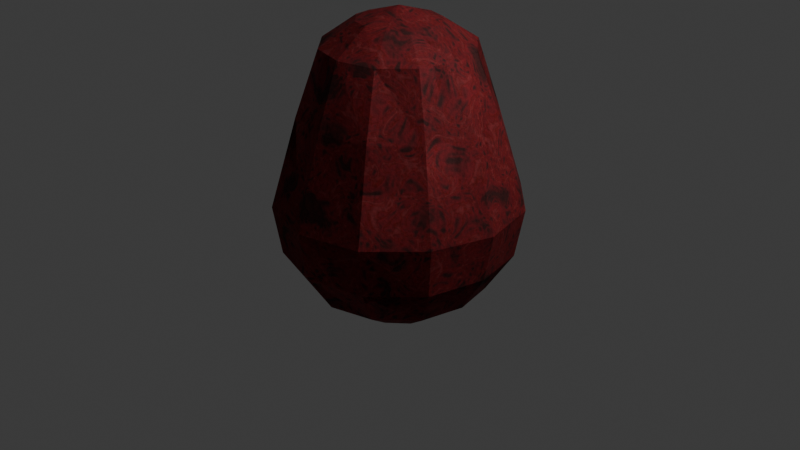 # Source: Untitled.blend  (saved by Blender 4.5.90; exported with 4.5.12 LTS)
import bpy
from mathutils import Matrix  # noqa: F401  (used for matrix-valued properties, if any)

bpy.ops.wm.read_factory_settings(use_empty=True)
scene = bpy.context.scene
scene.name = 'Scene'

# ---- collections
col_collection = bpy.data.collections.new('Collection'); scene.collection.children.link(col_collection)

# ---- materials (node trees are filled in below, after node groups)
mat_gore_flesh = bpy.data.materials.new('Gore Flesh')
mat_gore_flesh.displacement_method = 'DISPLACEMENT'
mat_gore_flesh_002 = bpy.data.materials.new('Gore Flesh.002')
mat_gore_flesh_002.displacement_method = 'DISPLACEMENT'

# ---- material node trees
mat_gore_flesh.use_nodes = True; mat_gore_flesh.node_tree.nodes.clear()
_N = mat_gore_flesh.node_tree.nodes; _L = mat_gore_flesh.node_tree.links
n0 = _N.new('ShaderNodeBsdfPrincipled'); n0.name = 'Principled BSDF'; n0.location = (-31, 388)
n0.inputs[2].default_value = 0.7794
n1 = _N.new('ShaderNodeOutputMaterial'); n1.name = 'Material Output'; n1.location = (340, 300)
n2 = _N.new('ShaderNodeTexNoise'); n2.name = 'Noise Texture'; n2.location = (-860, 280)
n2.noise_type = 'RIDGED_MULTIFRACTAL'
n2.inputs[2].default_value = 3.0
n2.inputs[3].default_value = 1.2
n2.inputs[4].default_value = 1.0
n2.inputs[5].default_value = 4.3
n2.inputs[6].default_value = -0.12
n2.inputs[7].default_value = 30.0
n2.inputs[8].default_value = 0.7
n3 = _N.new('ShaderNodeTexCoord'); n3.name = 'Texture Coordinate'; n3.location = (-1060, 280)
n4 = _N.new('ShaderNodeDisplacement'); n4.name = 'Displacement'; n4.location = (120, -20)
n4.inputs[2].default_value = -0.05
n5 = _N.new('ShaderNodeValToRGB'); n5.name = 'Color Ramp'; n5.location = (-627, 278)
n5.color_ramp.interpolation = 'CARDINAL'
while len(n5.color_ramp.elements) > 1: n5.color_ramp.elements.remove(n5.color_ramp.elements[-1])
n5.color_ramp.elements[0].position = 0.0; n5.color_ramp.elements[0].color = (0.5299, 0.06673, 0.07757, 1.0)
_e = n5.color_ramp.elements.new(0.1314); _e.color = (0.3577, 0.01094, 0.008975, 1.0)
_e = n5.color_ramp.elements.new(0.1436); _e.color = (0.4389, 0.02225, 0.03208, 1.0)
_e = n5.color_ramp.elements.new(0.5727); _e.color = (0.1363, 0.0223, 0.02172, 1.0)
n6 = _N.new('ShaderNodeTexNoise'); n6.name = 'Noise Texture.001'; n6.location = (-860, -60)
n6.inputs[2].default_value = 28.9
n6.inputs[3].default_value = 4.0
n6.inputs[4].default_value = 0.7
n6.inputs[8].default_value = 0.2
n7 = _N.new('ShaderNodeMix'); n7.name = 'Mix'; n7.location = (-340, 280)
n7.data_type = 'RGBA'
n7.blend_type = 'MULTIPLY'
n7.inputs[0].default_value = 0.6167
n8 = _N.new('ShaderNodeBump'); n8.name = 'Bump'; n8.location = (-340, -60)
n8.inputs[1].default_value = 0.0015
n8.inputs[2].default_value = 1.0
n9 = _N.new('ShaderNodeFloatCurve'); n9.name = 'Float Curve'; n9.location = (-640, -60)
_c = n9.mapping.curves[0]
while len(_c.points) > 2: _c.points.remove(_c.points[-1])
_c.points[0].location = (0.0, 0.0); _c.points[0].handle_type = 'AUTO'
_c.points[1].location = (0.3, 0.23125); _c.points[1].handle_type = 'AUTO'
_p = _c.points.new(0.60455, 0.73125); _p.handle_type = 'AUTO'
_p = _c.points.new(1.0, 1.0); _p.handle_type = 'AUTO'
n9.mapping.update()
n10 = _N.new('ShaderNodeValToRGB'); n10.name = 'Color Ramp.001'; n10.location = (-640, -400)
n10.color_ramp.interpolation = 'EASE'
while len(n10.color_ramp.elements) > 1: n10.color_ramp.elements.remove(n10.color_ramp.elements[-1])
n10.color_ramp.elements[0].position = 0.1318; n10.color_ramp.elements[0].color = (0.0, 0.0, 0.0, 1.0)
_e = n10.color_ramp.elements.new(0.8818); _e.color = (1.0, 1.0, 1.0, 1.0)
_L.new(n3.outputs[3], n2.inputs[0])
_L.new(n7.outputs[2], n0.inputs[0])
_L.new(n4.outputs[0], n1.inputs[2])
_L.new(n2.outputs[0], n4.inputs[0])
_L.new(n2.outputs[0], n5.inputs[0])
_L.new(n3.outputs[3], n6.inputs[0])
_L.new(n5.outputs[0], n7.inputs[6])
_L.new(n0.outputs[0], n1.inputs[0])
_L.new(n9.outputs[0], n8.inputs[3])
_L.new(n8.outputs[0], n0.inputs[5])
_L.new(n6.outputs[0], n9.inputs[1])
_L.new(n6.outputs[0], n10.inputs[0])
_L.new(n10.outputs[0], n7.inputs[7])
n1.is_active_output = True
mat_gore_flesh_002.use_nodes = True; mat_gore_flesh_002.node_tree.nodes.clear()
_N = mat_gore_flesh_002.node_tree.nodes; _L = mat_gore_flesh_002.node_tree.links
n0 = _N.new('ShaderNodeBsdfPrincipled'); n0.name = 'Principled BSDF'; n0.location = (-31, 388)
n0.inputs[2].default_value = 0.7794
n1 = _N.new('ShaderNodeOutputMaterial'); n1.name = 'Material Output'; n1.location = (340, 300)
n2 = _N.new('ShaderNodeTexNoise'); n2.name = 'Noise Texture'; n2.location = (-860, 280)
n2.noise_type = 'RIDGED_MULTIFRACTAL'
n2.inputs[2].default_value = 3.0
n2.inputs[3].default_value = 1.2
n2.inputs[4].default_value = 1.0
n2.inputs[5].default_value = 4.3
n2.inputs[6].default_value = -0.12
n2.inputs[7].default_value = 30.0
n2.inputs[8].default_value = 0.7
n3 = _N.new('ShaderNodeTexCoord'); n3.name = 'Texture Coordinate'; n3.location = (-1060, 280)
n4 = _N.new('ShaderNodeDisplacement'); n4.name = 'Displacement'; n4.location = (120, -20)
n4.inputs[2].default_value = -0.05
n5 = _N.new('ShaderNodeValToRGB'); n5.name = 'Color Ramp'; n5.location = (-627, 278)
n5.color_ramp.interpolation = 'CARDINAL'
while len(n5.color_ramp.elements) > 1: n5.color_ramp.elements.remove(n5.color_ramp.elements[-1])
n5.color_ramp.elements[0].position = 0.0; n5.color_ramp.elements[0].color = (0.5299, 0.06673, 0.07757, 1.0)
_e = n5.color_ramp.elements.new(0.1314); _e.color = (0.3577, 0.01094, 0.008975, 1.0)
_e = n5.color_ramp.elements.new(0.1436); _e.color = (0.4389, 0.02225, 0.03208, 1.0)
_e = n5.color_ramp.elements.new(0.5727); _e.color = (0.1363, 0.0223, 0.02172, 1.0)
n6 = _N.new('ShaderNodeTexNoise'); n6.name = 'Noise Texture.001'; n6.location = (-860, -60)
n6.inputs[2].default_value = 28.9
n6.inputs[3].default_value = 4.0
n6.inputs[4].default_value = 0.7
n6.inputs[8].default_value = 0.2
n7 = _N.new('ShaderNodeMix'); n7.name = 'Mix'; n7.location = (-340, 280)
n7.data_type = 'RGBA'
n7.blend_type = 'MULTIPLY'
n7.inputs[0].default_value = 0.6167
n8 = _N.new('ShaderNodeBump'); n8.name = 'Bump'; n8.location = (-340, -60)
n8.inputs[1].default_value = 0.0015
n8.inputs[2].default_value = 1.0
n9 = _N.new('ShaderNodeFloatCurve'); n9.name = 'Float Curve'; n9.location = (-640, -60)
_c = n9.mapping.curves[0]
while len(_c.points) > 2: _c.points.remove(_c.points[-1])
_c.points[0].location = (0.0, 0.0); _c.points[0].handle_type = 'AUTO'
_c.points[1].location = (0.3, 0.23125); _c.points[1].handle_type = 'AUTO'
_p = _c.points.new(0.60455, 0.73125); _p.handle_type = 'AUTO'
_p = _c.points.new(1.0, 1.0); _p.handle_type = 'AUTO'
n9.mapping.update()
n10 = _N.new('ShaderNodeValToRGB'); n10.name = 'Color Ramp.001'; n10.location = (-640, -400)
n10.color_ramp.interpolation = 'EASE'
while len(n10.color_ramp.elements) > 1: n10.color_ramp.elements.remove(n10.color_ramp.elements[-1])
n10.color_ramp.elements[0].position = 0.1318; n10.color_ramp.elements[0].color = (0.0, 0.0, 0.0, 1.0)
_e = n10.color_ramp.elements.new(0.8818); _e.color = (1.0, 1.0, 1.0, 1.0)
_L.new(n3.outputs[3], n2.inputs[0])
_L.new(n7.outputs[2], n0.inputs[0])
_L.new(n4.outputs[0], n1.inputs[2])
_L.new(n2.outputs[0], n4.inputs[0])
_L.new(n2.outputs[0], n5.inputs[0])
_L.new(n3.outputs[3], n6.inputs[0])
_L.new(n5.outputs[0], n7.inputs[6])
_L.new(n0.outputs[0], n1.inputs[0])
_L.new(n9.outputs[0], n8.inputs[3])
_L.new(n8.outputs[0], n0.inputs[5])
_L.new(n6.outputs[0], n9.inputs[1])
_L.new(n6.outputs[0], n10.inputs[0])
_L.new(n10.outputs[0], n7.inputs[7])
n1.is_active_output = True

# ---- world
world_world = bpy.data.worlds.new('World'); scene.world = world_world
world_world.use_nodes = True; world_world.node_tree.nodes.clear()
_N = world_world.node_tree.nodes; _L = world_world.node_tree.links
n0 = _N.new('ShaderNodeOutputWorld'); n0.name = 'World Output'; n0.location = (200, 100)
n1 = _N.new('ShaderNodeBackground'); n1.name = 'Background'; n1.location = (-200, 100)
n1.inputs[0].default_value = (0.05088, 0.05088, 0.05088, 1.0)
_L.new(n1.outputs[0], n0.inputs[0])
n0.is_active_output = True
world_world.color = (0.05088, 0.05088, 0.05088)
world_world.sun_shadow_jitter_overblur = 0.0

# ---- cameras
cam_camera = bpy.data.cameras.new('Camera')
cam_camera.clip_end = 100.0
cam_camera.ortho_scale = 7.314

# ---- lights
light_light = bpy.data.lights.new('Light', 'POINT')
light_light.energy = 1000.0
light_light.shadow_soft_size = 0.1

# ---- meshes
me_sphere_002 = bpy.data.meshes.new('Sphere.002')
me_sphere_002.from_pydata([(2.723e-09, 0.9973, 0.933), (0.0, 0.4898, -1.183), (0.2065, 0.3578, 1.811), (0.3817, 0.661, 1.577), (0.4987, 0.8637, 0.933), (0.6334, 1.097, 0.01567), (0.5913, 1.024, -0.4898), (0.4525, 0.7838, -0.9051), (0.2449, 0.4242, -1.183), (0.3578, 0.2065, 1.811), (0.661, 0.3817, 1.577), (0.8637, 0.4987, 0.933), (1.097, 0.6334, 0.01567), (1.024, 0.5913, -0.4898), (0.7838, 0.4525, -0.9051), (0.4242, 0.2449, -1.183), (0.4131, -1.075e-08, 1.811), (0.7633, -2.332e-08, 1.577), (0.9973, -4.845e-08, 0.933), (1.267, 1.193e-10, 0.01567), (1.183, -5.96e-08, -0.4898), (0.9051, -2.98e-08, -0.9051), (0.4898, -1.49e-08, -1.183), (0.3578, -0.2065, 1.811), (0.661, -0.3817, 1.577), (0.8637, -0.4987, 0.933), (1.097, -0.6334, 0.01567), (1.024, -0.5913, -0.4898), (0.7838, -0.4525, -0.9051), (0.4242, -0.2449, -1.183), (0.2065, -0.3578, 1.811), (0.3817, -0.661, 1.577), (0.4987, -0.8637, 0.933), (0.6334, -1.097, 0.01567), (0.5913, -1.024, -0.4898), (0.4525, -0.7838, -0.9051), (0.2449, -0.4242, -1.183), (-2.241e-08, -0.4131, 1.811), (-2.241e-08, -0.7633, 1.577), (-4.754e-08, -0.9973, 0.933), (1.79e-10, -1.267, 0.01567), (-5.96e-08, -1.183, -0.4898), (-2.98e-08, -0.9051, -0.9051), (-2.98e-08, -0.4898, -1.183), (0.0, 0.0, -1.28), (-0.2065, -0.3578, 1.811), (-0.3817, -0.661, 1.577), (-0.4987, -0.8637, 0.933), (-0.6334, -1.097, 0.01567), (-0.5913, -1.024, -0.4898), (-0.4525, -0.7838, -0.9051), (-0.2449, -0.4242, -1.183), (1.364e-09, 9.094e-10, 1.935), (-0.3578, -0.2065, 1.811), (-0.661, -0.3817, 1.577), (-0.8637, -0.4987, 0.933), (-1.097, -0.6334, 0.01567), (-1.024, -0.5913, -0.4898), (-0.7838, -0.4525, -0.9051), (-0.4242, -0.2449, -1.183), (-0.4131, 2.695e-08, 1.811), (-0.7633, 1.816e-09, 1.577), (-0.9973, 1.023e-07, 0.933), (-1.267, 1.193e-10, 0.01567), (-1.183, 1.192e-07, -0.4898), (-0.9051, 0.0, -0.9051), (-0.4898, 2.98e-08, -1.183), (-0.3578, 0.2065, 1.811), (-0.661, 0.3817, 1.577), (-0.8637, 0.4987, 0.933), (-1.097, 0.6334, 0.01567), (-1.024, 0.5913, -0.4898), (-0.7838, 0.4525, -0.9051), (-0.4242, 0.2449, -1.183), (-0.2065, 0.3578, 1.811), (-0.3817, 0.661, 1.577), (-0.4987, 0.8637, 0.933), (-0.6334, 1.097, 0.01567), (-0.5913, 1.024, -0.4898), (-0.4525, 0.7838, -0.9051), (-0.2449, 0.4242, -1.183), (2.786e-08, 0.4131, 1.811), (2.723e-09, 0.7633, 1.577), (1.79e-10, 1.267, 0.01567), (2.384e-07, 1.183, -0.4898), (0.0, 0.9051, -0.9051)], [], [(44, 1, 8), (85, 84, 6, 7), (83, 0, 4, 5), (82, 81, 2, 3), (1, 85, 7, 8), (84, 83, 5, 6), (0, 82, 3, 4), (81, 52, 2), (3, 2, 9, 10), (8, 7, 14, 15), (6, 5, 12, 13), (4, 3, 10, 11), (2, 52, 9), (44, 8, 15), (7, 6, 13, 14), (5, 4, 11, 12), (15, 14, 21, 22), (13, 12, 19, 20), (11, 10, 17, 18), (9, 52, 16), (44, 15, 22), (14, 13, 20, 21), (12, 11, 18, 19), (10, 9, 16, 17), (16, 52, 23), (44, 22, 29), (21, 20, 27, 28), (19, 18, 25, 26), (17, 16, 23, 24), (22, 21, 28, 29), (20, 19, 26, 27), (18, 17, 24, 25), (28, 27, 34, 35), (26, 25, 32, 33), (24, 23, 30, 31), (29, 28, 35, 36), (27, 26, 33, 34), (25, 24, 31, 32), (23, 52, 30), (44, 29, 36), (36, 35, 42, 43), (34, 33, 40, 41), (32, 31, 38, 39), (30, 52, 37), (44, 36, 43), (35, 34, 41, 42), (33, 32, 39, 40), (31, 30, 37, 38), (41, 40, 48, 49), (39, 38, 46, 47), (37, 52, 45), (44, 43, 51), (42, 41, 49, 50), (40, 39, 47, 48), (38, 37, 45, 46), (43, 42, 50, 51), (44, 51, 59), (50, 49, 57, 58), (48, 47, 55, 56), (46, 45, 53, 54), (51, 50, 58, 59), (49, 48, 56, 57), (47, 46, 54, 55), (45, 52, 53), (56, 55, 62, 63), (54, 53, 60, 61), (59, 58, 65, 66), (57, 56, 63, 64), (55, 54, 61, 62), (53, 52, 60), (44, 59, 66), (58, 57, 64, 65), (66, 65, 72, 73), (64, 63, 70, 71), (62, 61, 68, 69), (60, 52, 67), (44, 66, 73), (65, 64, 71, 72), (63, 62, 69, 70), (61, 60, 67, 68), (69, 68, 75, 76), (67, 52, 74), (44, 73, 80), (72, 71, 78, 79), (70, 69, 76, 77), (68, 67, 74, 75), (73, 72, 79, 80), (71, 70, 77, 78), (44, 80, 1), (79, 78, 84, 85), (77, 76, 0, 83), (75, 74, 81, 82), (80, 79, 85, 1), (78, 77, 83, 84), (76, 75, 82, 0), (74, 52, 81)])
_uv = me_sphere_002.uv_layers.new(name='UVMap')
_uv.uv.foreach_set('vector', [0.7083, 0.0, 0.75, 0.125, 0.6667, 0.125, 0.75, 0.25, 0.75, 0.375, 0.6667, 0.375, 0.6667, 0.25, 0.75, 0.5, 0.75, 0.625, 0.6667, 0.625, 0.6667, 0.5, 0.75, 0.75, 0.75, 0.875, 0.6667, 0.875, 0.6667, 0.75, 0.75, 0.125, 0.75, 0.25, 0.6667, 0.25, 0.6667, 0.125, 0.75, 0.375, 0.75, 0.5, 0.6667, 0.5, 0.6667, 0.375, 0.75, 0.625, 0.75, 0.75, 0.6667, 0.75, 0.6667, 0.625, 0.75, 0.875, 0.7083, 1.0, 0.6667, 0.875, 0.6667, 0.75, 0.6667, 0.875, 0.5833, 0.875, 0.5833, 0.75, 0.6667, 0.125, 0.6667, 0.25, 0.5833, 0.25, 0.5833, 0.125, 0.6667, 0.375, 0.6667, 0.5, 0.5833, 0.5, 0.5833, 0.375, 0.6667, 0.625, 0.6667, 0.75, 0.5833, 0.75, 0.5833, 0.625, 0.6667, 0.875, 0.625, 1.0, 0.5833, 0.875, 0.625, 0.0, 0.6667, 0.125, 0.5833, 0.125, 0.6667, 0.25, 0.6667, 0.375, 0.5833, 0.375, 0.5833, 0.25, 0.6667, 0.5, 0.6667, 0.625, 0.5833, 0.625, 0.5833, 0.5, 0.5833, 0.125, 0.5833, 0.25, 0.5, 0.25, 0.5, 0.125, 0.5833, 0.375, 0.5833, 0.5, 0.5, 0.5, 0.5, 0.375, 0.5833, 0.625, 0.5833, 0.75, 0.5, 0.75, 0.5, 0.625, 0.5833, 0.875, 0.5417, 1.0, 0.5, 0.875, 0.5417, 0.0, 0.5833, 0.125, 0.5, 0.125, 0.5833, 0.25, 0.5833, 0.375, 0.5, 0.375, 0.5, 0.25, 0.5833, 0.5, 0.5833, 0.625, 0.5, 0.625, 0.5, 0.5, 0.5833, 0.75, 0.5833, 0.875, 0.5, 0.875, 0.5, 0.75, 0.5, 0.875, 0.4583, 1.0, 0.4167, 0.875, 0.4583, 0.0, 0.5, 0.125, 0.4167, 0.125, 0.5, 0.25, 0.5, 0.375, 0.4167, 0.375, 0.4167, 0.25, 0.5, 0.5, 0.5, 0.625, 0.4167, 0.625, 0.4167, 0.5, 0.5, 0.75, 0.5, 0.875, 0.4167, 0.875, 0.4167, 0.75, 0.5, 0.125, 0.5, 0.25, 0.4167, 0.25, 0.4167, 0.125, 0.5, 0.375, 0.5, 0.5, 0.4167, 0.5, 0.4167, 0.375, 0.5, 0.625, 0.5, 0.75, 0.4167, 0.75, 0.4167, 0.625, 0.4167, 0.25, 0.4167, 0.375, 0.3333, 0.375, 0.3333, 0.25, 0.4167, 0.5, 0.4167, 0.625, 0.3333, 0.625, 0.3333, 0.5, 0.4167, 0.75, 0.4167, 0.875, 0.3333, 0.875, 0.3333, 0.75, 0.4167, 0.125, 0.4167, 0.25, 0.3333, 0.25, 0.3333, 0.125, 0.4167, 0.375, 0.4167, 0.5, 0.3333, 0.5, 0.3333, 0.375, 0.4167, 0.625, 0.4167, 0.75, 0.3333, 0.75, 0.3333, 0.625, 0.4167, 0.875, 0.375, 1.0, 0.3333, 0.875, 0.375, 0.0, 0.4167, 0.125, 0.3333, 0.125, 0.3333, 0.125, 0.3333, 0.25, 0.25, 0.25, 0.25, 0.125, 0.3333, 0.375, 0.3333, 0.5, 0.25, 0.5, 0.25, 0.375, 0.3333, 0.625, 0.3333, 0.75, 0.25, 0.75, 0.25, 0.625, 0.3333, 0.875, 0.2917, 1.0, 0.25, 0.875, 0.2917, 0.0, 0.3333, 0.125, 0.25, 0.125, 0.3333, 0.25, 0.3333, 0.375, 0.25, 0.375, 0.25, 0.25, 0.3333, 0.5, 0.3333, 0.625, 0.25, 0.625, 0.25, 0.5, 0.3333, 0.75, 0.3333, 0.875, 0.25, 0.875, 0.25, 0.75, 0.25, 0.375, 0.25, 0.5, 0.1667, 0.5, 0.1667, 0.375, 0.25, 0.625, 0.25, 0.75, 0.1667, 0.75, 0.1667, 0.625, 0.25, 0.875, 0.2083, 1.0, 0.1667, 0.875, 0.2083, 0.0, 0.25, 0.125, 0.1667, 0.125, 0.25, 0.25, 0.25, 0.375, 0.1667, 0.375, 0.1667, 0.25, 0.25, 0.5, 0.25, 0.625, 0.1667, 0.625, 0.1667, 0.5, 0.25, 0.75, 0.25, 0.875, 0.1667, 0.875, 0.1667, 0.75, 0.25, 0.125, 0.25, 0.25, 0.1667, 0.25, 0.1667, 0.125, 0.125, 0.0, 0.1667, 0.125, 0.08333, 0.125, 0.1667, 0.25, 0.1667, 0.375, 0.08333, 0.375, 0.08333, 0.25, 0.1667, 0.5, 0.1667, 0.625, 0.08333, 0.625, 0.08333, 0.5, 0.1667, 0.75, 0.1667, 0.875, 0.08333, 0.875, 0.08333, 0.75, 0.1667, 0.125, 0.1667, 0.25, 0.08333, 0.25, 0.08333, 0.125, 0.1667, 0.375, 0.1667, 0.5, 0.08333, 0.5, 0.08333, 0.375, 0.1667, 0.625, 0.1667, 0.75, 0.08333, 0.75, 0.08333, 0.625, 0.1667, 0.875, 0.125, 1.0, 0.08333, 0.875, 0.08333, 0.5, 0.08333, 0.625, 0.0, 0.625, 0.0, 0.5, 0.08333, 0.75, 0.08333, 0.875, 0.0, 0.875, 0.0, 0.75, 0.08333, 0.125, 0.08333, 0.25, 0.0, 0.25, 0.0, 0.125, 0.08333, 0.375, 0.08333, 0.5, 0.0, 0.5, 0.0, 0.375, 0.08333, 0.625, 0.08333, 0.75, 0.0, 0.75, 0.0, 0.625, 0.08333, 0.875, 0.04167, 1.0, 0.0, 0.875, 0.04167, 0.0, 0.08333, 0.125, 0.0, 0.125, 0.08333, 0.25, 0.08333, 0.375, 0.0, 0.375, 0.0, 0.25, 1.0, 0.125, 1.0, 0.25, 0.9167, 0.25, 0.9167, 0.125, 1.0, 0.375, 1.0, 0.5, 0.9167, 0.5, 0.9167, 0.375, 1.0, 0.625, 1.0, 0.75, 0.9167, 0.75, 0.9167, 0.625, 1.0, 0.875, 0.9583, 1.0, 0.9167, 0.875, 0.9583, 0.0, 1.0, 0.125, 0.9167, 0.125, 1.0, 0.25, 1.0, 0.375, 0.9167, 0.375, 0.9167, 0.25, 1.0, 0.5, 1.0, 0.625, 0.9167, 0.625, 0.9167, 0.5, 1.0, 0.75, 1.0, 0.875, 0.9167, 0.875, 0.9167, 0.75, 0.9167, 0.625, 0.9167, 0.75, 0.8333, 0.75, 0.8333, 0.625, 0.9167, 0.875, 0.875, 1.0, 0.8333, 0.875, 0.875, 0.0, 0.9167, 0.125, 0.8333, 0.125, 0.9167, 0.25, 0.9167, 0.375, 0.8333, 0.375, 0.8333, 0.25, 0.9167, 0.5, 0.9167, 0.625, 0.8333, 0.625, 0.8333, 0.5, 0.9167, 0.75, 0.9167, 0.875, 0.8333, 0.875, 0.8333, 0.75, 0.9167, 0.125, 0.9167, 0.25, 0.8333, 0.25, 0.8333, 0.125, 0.9167, 0.375, 0.9167, 0.5, 0.8333, 0.5, 0.8333, 0.375, 0.7917, 0.0, 0.8333, 0.125, 0.75, 0.125, 0.8333, 0.25, 0.8333, 0.375, 0.75, 0.375, 0.75, 0.25, 0.8333, 0.5, 0.8333, 0.625, 0.75, 0.625, 0.75, 0.5, 0.8333, 0.75, 0.8333, 0.875, 0.75, 0.875, 0.75, 0.75, 0.8333, 0.125, 0.8333, 0.25, 0.75, 0.25, 0.75, 0.125, 0.8333, 0.375, 0.8333, 0.5, 0.75, 0.5, 0.75, 0.375, 0.8333, 0.625, 0.8333, 0.75, 0.75, 0.75, 0.75, 0.625, 0.8333, 0.875, 0.7917, 1.0, 0.75, 0.875])
_uv = me_sphere_002.uv_layers.new(name='automap')
_uv.uv.foreach_set('vector', [0.5, 0.5, 0.5, 0.9898, 0.7449, 0.9242, 0.5, -0.6666, 0.5, -0.2513, 1.091, -0.2513, 0.9525, -0.6666, 0.5, 0.2394, 0.5, 1.077, 1.091, 1.077, 1.14, 0.2394, 0.5, 1.405, 0.5, 0.9898, 0.7449, 0.9242, 0.9525, 1.284, 0.5, 0.9898, 0.5, 1.405, 0.9525, 1.284, 0.7449, 0.9242, 0.5, -0.2513, 0.5, 0.2394, 1.14, 0.2394, 1.091, -0.2513, 0.5, 1.077, 0.5, 1.84, 0.9525, 1.84, 1.091, 1.077, 0.5, 0.9898, 0.5, 0.5, 0.7449, 0.9242, 0.9525, 1.284, 0.7449, 0.9242, 0.9242, 0.7449, 1.284, 0.9525, 0.7449, 0.9242, 0.9525, 1.284, 1.284, 0.9525, 0.9242, 0.7449, 1.091, -0.2513, 1.14, 0.2394, 1.609, 0.2394, 1.524, -0.2513, 1.524, 1.077, 1.284, 1.84, 0.9525, 1.84, 1.091, 1.077, 0.7449, 0.9242, 0.5, 0.5, 0.9242, 0.7449, 0.5, 0.5, 0.7449, 0.9242, 0.9242, 0.7449, 1.284, -0.6666, 1.524, -0.2513, 1.091, -0.2513, 0.9525, -0.6666, 1.609, 0.2394, 1.524, 1.077, 1.091, 1.077, 1.14, 0.2394, 0.9242, 0.7449, 1.284, 0.9525, 1.405, 0.5, 0.9898, 0.5, 1.091, -0.2513, 1.14, 0.2394, 0.5, 0.2394, 0.5, -0.2513, 1.091, 1.077, 0.9525, 1.84, 0.5, 1.84, 0.5, 1.077, 0.9242, 0.7449, 0.5, 0.5, 0.9898, 0.5, 0.5, 0.5, 0.9242, 0.7449, 0.9898, 0.5, 0.9525, -0.6666, 1.091, -0.2513, 0.5, -0.2513, 0.5, -0.6666, 1.14, 0.2394, 1.091, 1.077, 0.5, 1.077, 0.5, 0.2394, 1.284, 0.9525, 0.9242, 0.7449, 0.9898, 0.5, 1.405, 0.5, 0.9898, 0.5, 0.5, 0.5, 0.9242, 0.2551, 0.5, 0.5, 0.9898, 0.5, 0.9242, 0.2551, 0.5, -0.6666, 0.5, -0.2513, -0.09128, -0.2513, 0.04745, -0.6666, 0.5, 0.2394, 0.5, 1.077, -0.09128, 1.077, -0.14, 0.2394, 1.405, 0.5, 0.9898, 0.5, 0.9242, 0.2551, 1.284, 0.04745, 0.9898, 0.5, 1.405, 0.5, 1.284, 0.04745, 0.9242, 0.2551, 0.5, -0.2513, 0.5, 0.2394, -0.14, 0.2394, -0.09128, -0.2513, 0.5, 1.077, 0.5, 1.84, 0.04745, 1.84, -0.09128, 1.077, 1.284, -0.6666, 1.524, -0.2513, 1.091, -0.2513, 0.9525, -0.6666, 1.609, 0.2394, 1.524, 1.077, 1.091, 1.077, 1.14, 0.2394, 1.284, 0.04745, 0.9242, 0.2551, 0.7449, 0.07579, 0.9525, -0.2838, 0.9242, 0.2551, 1.284, 0.04745, 0.9525, -0.2838, 0.7449, 0.07579, 1.524, -0.2513, 1.609, 0.2394, 1.14, 0.2394, 1.091, -0.2513, 1.524, 1.077, 1.284, 1.84, 0.9525, 1.84, 1.091, 1.077, 0.9242, 0.2551, 0.5, 0.5, 0.7449, 0.07579, 0.5, 0.5, 0.9242, 0.2551, 0.7449, 0.07579, 0.7449, 0.07579, 0.9525, -0.2838, 0.5, -0.4051, 0.5, 0.01017, 1.091, -0.2513, 1.14, 0.2394, 0.5, 0.2394, 0.5, -0.2513, 1.091, 1.077, 0.9525, 1.84, 0.5, 1.84, 0.5, 1.077, 0.7449, 0.07579, 0.5, 0.5, 0.5, 0.01017, 0.5, 0.5, 0.7449, 0.07579, 0.5, 0.01017, 0.9525, -0.6666, 1.091, -0.2513, 0.5, -0.2513, 0.5, -0.6666, 1.14, 0.2394, 1.091, 1.077, 0.5, 1.077, 0.5, 0.2394, 0.9525, -0.2838, 0.7449, 0.07579, 0.5, 0.01017, 0.5, -0.4051, 0.5, -0.2513, 0.5, 0.2394, -0.14, 0.2394, -0.09128, -0.2513, 0.5, 1.077, 0.5, 1.84, 0.04745, 1.84, -0.09128, 1.077, 0.5, 0.01017, 0.5, 0.5, 0.2551, 0.07579, 0.5, 0.5, 0.5, 0.01017, 0.2551, 0.07579, 0.5, -0.6666, 0.5, -0.2513, -0.09128, -0.2513, 0.04745, -0.6666, 0.5, 0.2394, 0.5, 1.077, -0.09128, 1.077, -0.14, 0.2394, 0.5, -0.4051, 0.5, 0.01017, 0.2551, 0.07579, 0.04745, -0.2838, 0.5, 0.01017, 0.5, -0.4051, 0.04745, -0.2838, 0.2551, 0.07579, 0.5, 0.5, 0.2551, 0.07579, 0.07579, 0.2551, -0.2838, -0.6666, -0.5241, -0.2513, -0.09128, -0.2513, 0.04745, -0.6666, -0.14, 0.2394, -0.09128, 1.077, -0.5241, 1.077, -0.6085, 0.2394, 0.04745, -0.2838, 0.2551, 0.07579, 0.07579, 0.2551, -0.2838, 0.04745, 0.2551, 0.07579, 0.04745, -0.2838, -0.2838, 0.04745, 0.07579, 0.2551, -0.5241, -0.2513, -0.6085, 0.2394, -0.14, 0.2394, -0.09128, -0.2513, -0.09128, 1.077, 0.04745, 1.84, -0.2838, 1.84, -0.5241, 1.077, 0.2551, 0.07579, 0.5, 0.5, 0.07579, 0.2551, -0.14, 0.2394, -0.09128, 1.077, 0.5, 1.077, 0.5, 0.2394, -0.2838, 0.04745, 0.07579, 0.2551, 0.01017, 0.5, -0.4051, 0.5, 0.07579, 0.2551, -0.2838, 0.04745, -0.4051, 0.5, 0.01017, 0.5, -0.09128, -0.2513, -0.14, 0.2394, 0.5, 0.2394, 0.5, -0.2513, -0.09128, 1.077, 0.04745, 1.84, 0.5, 1.84, 0.5, 1.077, 0.07579, 0.2551, 0.5, 0.5, 0.01017, 0.5, 0.5, 0.5, 0.07579, 0.2551, 0.01017, 0.5, 0.04745, -0.6666, -0.09128, -0.2513, 0.5, -0.2513, 0.5, -0.6666, 0.01017, 0.5, -0.4051, 0.5, -0.2838, 0.9525, 0.07579, 0.7449, 0.5, -0.2513, 0.5, 0.2394, 1.14, 0.2394, 1.091, -0.2513, 0.5, 1.077, 0.5, 1.84, 0.9525, 1.84, 1.091, 1.077, 0.01017, 0.5, 0.5, 0.5, 0.07579, 0.7449, 0.5, 0.5, 0.01017, 0.5, 0.07579, 0.7449, 0.5, -0.6666, 0.5, -0.2513, 1.091, -0.2513, 0.9525, -0.6666, 0.5, 0.2394, 0.5, 1.077, 1.091, 1.077, 1.14, 0.2394, -0.4051, 0.5, 0.01017, 0.5, 0.07579, 0.7449, -0.2838, 0.9525, -0.5241, 1.077, -0.2838, 1.84, 0.04745, 1.84, -0.09128, 1.077, 0.07579, 0.7449, 0.5, 0.5, 0.2551, 0.9242, 0.5, 0.5, 0.07579, 0.7449, 0.2551, 0.9242, -0.2838, -0.6666, -0.5241, -0.2513, -0.09128, -0.2513, 0.04745, -0.6666, -0.6085, 0.2394, -0.5241, 1.077, -0.09128, 1.077, -0.14, 0.2394, -0.2838, 0.9525, 0.07579, 0.7449, 0.2551, 0.9242, 0.04745, 1.284, 0.07579, 0.7449, -0.2838, 0.9525, 0.04745, 1.284, 0.2551, 0.9242, -0.5241, -0.2513, -0.6085, 0.2394, -0.14, 0.2394, -0.09128, -0.2513, 0.5, 0.5, 0.2551, 0.9242, 0.5, 0.9898, 0.04745, -0.6666, -0.09128, -0.2513, 0.5, -0.2513, 0.5, -0.6666, -0.14, 0.2394, -0.09128, 1.077, 0.5, 1.077, 0.5, 0.2394, 0.04745, 1.284, 0.2551, 0.9242, 0.5, 0.9898, 0.5, 1.405, 0.2551, 0.9242, 0.04745, 1.284, 0.5, 1.405, 0.5, 0.9898, -0.09128, -0.2513, -0.14, 0.2394, 0.5, 0.2394, 0.5, -0.2513, -0.09128, 1.077, 0.04745, 1.84, 0.5, 1.84, 0.5, 1.077, 0.2551, 0.9242, 0.5, 0.5, 0.5, 0.9898])
_uv.active_render = True
me_sphere_002.materials.append(mat_gore_flesh)
me_sphere_002.auto_texspace = False
me_sphere_002.update()
me_sphere_004 = bpy.data.meshes.new('Sphere.004')
me_sphere_004.from_pydata([(2.723e-09, 0.9973, 0.933), (0.0, 0.4898, -1.183), (0.2065, 0.3578, 1.811), (0.3817, 0.661, 1.577), (0.4987, 0.8637, 0.933), (0.6334, 1.097, 0.01567), (0.5913, 1.024, -0.4898), (0.4525, 0.7838, -0.9051), (0.2449, 0.4242, -1.183), (0.3578, 0.2065, 1.811), (0.661, 0.3817, 1.577), (0.8637, 0.4987, 0.933), (1.097, 0.6334, 0.01567), (1.024, 0.5913, -0.4898), (0.7838, 0.4525, -0.9051), (0.4242, 0.2449, -1.183), (0.4131, -1.075e-08, 1.811), (0.7633, -2.332e-08, 1.577), (0.9973, -4.845e-08, 0.933), (1.267, 1.193e-10, 0.01567), (1.183, -5.96e-08, -0.4898), (0.9051, -2.98e-08, -0.9051), (0.4898, -1.49e-08, -1.183), (0.3578, -0.2065, 1.811), (0.661, -0.3817, 1.577), (0.8637, -0.4987, 0.933), (1.097, -0.6334, 0.01567), (1.024, -0.5913, -0.4898), (0.7838, -0.4525, -0.9051), (0.4242, -0.2449, -1.183), (0.2065, -0.3578, 1.811), (0.3817, -0.661, 1.577), (0.4987, -0.8637, 0.933), (0.6334, -1.097, 0.01567), (0.5913, -1.024, -0.4898), (0.4525, -0.7838, -0.9051), (0.2449, -0.4242, -1.183), (-2.241e-08, -0.4131, 1.811), (-2.241e-08, -0.7633, 1.577), (-4.754e-08, -0.9973, 0.933), (1.79e-10, -1.267, 0.01567), (-5.96e-08, -1.183, -0.4898), (-2.98e-08, -0.9051, -0.9051), (-2.98e-08, -0.4898, -1.183), (0.0, 0.0, -1.28), (-0.2065, -0.3578, 1.811), (-0.3817, -0.661, 1.577), (-0.4987, -0.8637, 0.933), (-0.6334, -1.097, 0.01567), (-0.5913, -1.024, -0.4898), (-0.4525, -0.7838, -0.9051), (-0.2449, -0.4242, -1.183), (1.364e-09, 9.094e-10, 1.935), (-0.3578, -0.2065, 1.811), (-0.661, -0.3817, 1.577), (-0.8637, -0.4987, 0.933), (-1.097, -0.6334, 0.01567), (-1.024, -0.5913, -0.4898), (-0.7838, -0.4525, -0.9051), (-0.4242, -0.2449, -1.183), (-0.4131, 2.695e-08, 1.811), (-0.7633, 1.816e-09, 1.577), (-0.9973, 1.023e-07, 0.933), (-1.267, 1.193e-10, 0.01567), (-1.183, 1.192e-07, -0.4898), (-0.9051, 0.0, -0.9051), (-0.4898, 2.98e-08, -1.183), (-0.3578, 0.2065, 1.811), (-0.661, 0.3817, 1.577), (-0.8637, 0.4987, 0.933), (-1.097, 0.6334, 0.01567), (-1.024, 0.5913, -0.4898), (-0.7838, 0.4525, -0.9051), (-0.4242, 0.2449, -1.183), (-0.2065, 0.3578, 1.811), (-0.3817, 0.661, 1.577), (-0.4987, 0.8637, 0.933), (-0.6334, 1.097, 0.01567), (-0.5913, 1.024, -0.4898), (-0.4525, 0.7838, -0.9051), (-0.2449, 0.4242, -1.183), (2.786e-08, 0.4131, 1.811), (2.723e-09, 0.7633, 1.577), (1.79e-10, 1.267, 0.01567), (2.384e-07, 1.183, -0.4898), (0.0, 0.9051, -0.9051)], [], [(44, 1, 8), (85, 84, 6, 7), (83, 0, 4, 5), (82, 81, 2, 3), (1, 85, 7, 8), (84, 83, 5, 6), (0, 82, 3, 4), (81, 52, 2), (3, 2, 9, 10), (8, 7, 14, 15), (6, 5, 12, 13), (4, 3, 10, 11), (2, 52, 9), (44, 8, 15), (7, 6, 13, 14), (5, 4, 11, 12), (15, 14, 21, 22), (13, 12, 19, 20), (11, 10, 17, 18), (9, 52, 16), (44, 15, 22), (14, 13, 20, 21), (12, 11, 18, 19), (10, 9, 16, 17), (16, 52, 23), (44, 22, 29), (21, 20, 27, 28), (19, 18, 25, 26), (17, 16, 23, 24), (22, 21, 28, 29), (20, 19, 26, 27), (18, 17, 24, 25), (28, 27, 34, 35), (26, 25, 32, 33), (24, 23, 30, 31), (29, 28, 35, 36), (27, 26, 33, 34), (25, 24, 31, 32), (23, 52, 30), (44, 29, 36), (36, 35, 42, 43), (34, 33, 40, 41), (32, 31, 38, 39), (30, 52, 37), (44, 36, 43), (35, 34, 41, 42), (33, 32, 39, 40), (31, 30, 37, 38), (41, 40, 48, 49), (39, 38, 46, 47), (37, 52, 45), (44, 43, 51), (42, 41, 49, 50), (40, 39, 47, 48), (38, 37, 45, 46), (43, 42, 50, 51), (44, 51, 59), (50, 49, 57, 58), (48, 47, 55, 56), (46, 45, 53, 54), (51, 50, 58, 59), (49, 48, 56, 57), (47, 46, 54, 55), (45, 52, 53), (56, 55, 62, 63), (54, 53, 60, 61), (59, 58, 65, 66), (57, 56, 63, 64), (55, 54, 61, 62), (53, 52, 60), (44, 59, 66), (58, 57, 64, 65), (66, 65, 72, 73), (64, 63, 70, 71), (62, 61, 68, 69), (60, 52, 67), (44, 66, 73), (65, 64, 71, 72), (63, 62, 69, 70), (61, 60, 67, 68), (69, 68, 75, 76), (67, 52, 74), (44, 73, 80), (72, 71, 78, 79), (70, 69, 76, 77), (68, 67, 74, 75), (73, 72, 79, 80), (71, 70, 77, 78), (44, 80, 1), (79, 78, 84, 85), (77, 76, 0, 83), (75, 74, 81, 82), (80, 79, 85, 1), (78, 77, 83, 84), (76, 75, 82, 0), (74, 52, 81)])
_uv = me_sphere_004.uv_layers.new(name='UVMap')
_uv.uv.foreach_set('vector', [0.7083, 0.0, 0.75, 0.125, 0.6667, 0.125, 0.75, 0.25, 0.75, 0.375, 0.6667, 0.375, 0.6667, 0.25, 0.75, 0.5, 0.75, 0.625, 0.6667, 0.625, 0.6667, 0.5, 0.75, 0.75, 0.75, 0.875, 0.6667, 0.875, 0.6667, 0.75, 0.75, 0.125, 0.75, 0.25, 0.6667, 0.25, 0.6667, 0.125, 0.75, 0.375, 0.75, 0.5, 0.6667, 0.5, 0.6667, 0.375, 0.75, 0.625, 0.75, 0.75, 0.6667, 0.75, 0.6667, 0.625, 0.75, 0.875, 0.7083, 1.0, 0.6667, 0.875, 0.6667, 0.75, 0.6667, 0.875, 0.5833, 0.875, 0.5833, 0.75, 0.6667, 0.125, 0.6667, 0.25, 0.5833, 0.25, 0.5833, 0.125, 0.6667, 0.375, 0.6667, 0.5, 0.5833, 0.5, 0.5833, 0.375, 0.6667, 0.625, 0.6667, 0.75, 0.5833, 0.75, 0.5833, 0.625, 0.6667, 0.875, 0.625, 1.0, 0.5833, 0.875, 0.625, 0.0, 0.6667, 0.125, 0.5833, 0.125, 0.6667, 0.25, 0.6667, 0.375, 0.5833, 0.375, 0.5833, 0.25, 0.6667, 0.5, 0.6667, 0.625, 0.5833, 0.625, 0.5833, 0.5, 0.5833, 0.125, 0.5833, 0.25, 0.5, 0.25, 0.5, 0.125, 0.5833, 0.375, 0.5833, 0.5, 0.5, 0.5, 0.5, 0.375, 0.5833, 0.625, 0.5833, 0.75, 0.5, 0.75, 0.5, 0.625, 0.5833, 0.875, 0.5417, 1.0, 0.5, 0.875, 0.5417, 0.0, 0.5833, 0.125, 0.5, 0.125, 0.5833, 0.25, 0.5833, 0.375, 0.5, 0.375, 0.5, 0.25, 0.5833, 0.5, 0.5833, 0.625, 0.5, 0.625, 0.5, 0.5, 0.5833, 0.75, 0.5833, 0.875, 0.5, 0.875, 0.5, 0.75, 0.5, 0.875, 0.4583, 1.0, 0.4167, 0.875, 0.4583, 0.0, 0.5, 0.125, 0.4167, 0.125, 0.5, 0.25, 0.5, 0.375, 0.4167, 0.375, 0.4167, 0.25, 0.5, 0.5, 0.5, 0.625, 0.4167, 0.625, 0.4167, 0.5, 0.5, 0.75, 0.5, 0.875, 0.4167, 0.875, 0.4167, 0.75, 0.5, 0.125, 0.5, 0.25, 0.4167, 0.25, 0.4167, 0.125, 0.5, 0.375, 0.5, 0.5, 0.4167, 0.5, 0.4167, 0.375, 0.5, 0.625, 0.5, 0.75, 0.4167, 0.75, 0.4167, 0.625, 0.4167, 0.25, 0.4167, 0.375, 0.3333, 0.375, 0.3333, 0.25, 0.4167, 0.5, 0.4167, 0.625, 0.3333, 0.625, 0.3333, 0.5, 0.4167, 0.75, 0.4167, 0.875, 0.3333, 0.875, 0.3333, 0.75, 0.4167, 0.125, 0.4167, 0.25, 0.3333, 0.25, 0.3333, 0.125, 0.4167, 0.375, 0.4167, 0.5, 0.3333, 0.5, 0.3333, 0.375, 0.4167, 0.625, 0.4167, 0.75, 0.3333, 0.75, 0.3333, 0.625, 0.4167, 0.875, 0.375, 1.0, 0.3333, 0.875, 0.375, 0.0, 0.4167, 0.125, 0.3333, 0.125, 0.3333, 0.125, 0.3333, 0.25, 0.25, 0.25, 0.25, 0.125, 0.3333, 0.375, 0.3333, 0.5, 0.25, 0.5, 0.25, 0.375, 0.3333, 0.625, 0.3333, 0.75, 0.25, 0.75, 0.25, 0.625, 0.3333, 0.875, 0.2917, 1.0, 0.25, 0.875, 0.2917, 0.0, 0.3333, 0.125, 0.25, 0.125, 0.3333, 0.25, 0.3333, 0.375, 0.25, 0.375, 0.25, 0.25, 0.3333, 0.5, 0.3333, 0.625, 0.25, 0.625, 0.25, 0.5, 0.3333, 0.75, 0.3333, 0.875, 0.25, 0.875, 0.25, 0.75, 0.25, 0.375, 0.25, 0.5, 0.1667, 0.5, 0.1667, 0.375, 0.25, 0.625, 0.25, 0.75, 0.1667, 0.75, 0.1667, 0.625, 0.25, 0.875, 0.2083, 1.0, 0.1667, 0.875, 0.2083, 0.0, 0.25, 0.125, 0.1667, 0.125, 0.25, 0.25, 0.25, 0.375, 0.1667, 0.375, 0.1667, 0.25, 0.25, 0.5, 0.25, 0.625, 0.1667, 0.625, 0.1667, 0.5, 0.25, 0.75, 0.25, 0.875, 0.1667, 0.875, 0.1667, 0.75, 0.25, 0.125, 0.25, 0.25, 0.1667, 0.25, 0.1667, 0.125, 0.125, 0.0, 0.1667, 0.125, 0.08333, 0.125, 0.1667, 0.25, 0.1667, 0.375, 0.08333, 0.375, 0.08333, 0.25, 0.1667, 0.5, 0.1667, 0.625, 0.08333, 0.625, 0.08333, 0.5, 0.1667, 0.75, 0.1667, 0.875, 0.08333, 0.875, 0.08333, 0.75, 0.1667, 0.125, 0.1667, 0.25, 0.08333, 0.25, 0.08333, 0.125, 0.1667, 0.375, 0.1667, 0.5, 0.08333, 0.5, 0.08333, 0.375, 0.1667, 0.625, 0.1667, 0.75, 0.08333, 0.75, 0.08333, 0.625, 0.1667, 0.875, 0.125, 1.0, 0.08333, 0.875, 0.08333, 0.5, 0.08333, 0.625, 0.0, 0.625, 0.0, 0.5, 0.08333, 0.75, 0.08333, 0.875, 0.0, 0.875, 0.0, 0.75, 0.08333, 0.125, 0.08333, 0.25, 0.0, 0.25, 0.0, 0.125, 0.08333, 0.375, 0.08333, 0.5, 0.0, 0.5, 0.0, 0.375, 0.08333, 0.625, 0.08333, 0.75, 0.0, 0.75, 0.0, 0.625, 0.08333, 0.875, 0.04167, 1.0, 0.0, 0.875, 0.04167, 0.0, 0.08333, 0.125, 0.0, 0.125, 0.08333, 0.25, 0.08333, 0.375, 0.0, 0.375, 0.0, 0.25, 1.0, 0.125, 1.0, 0.25, 0.9167, 0.25, 0.9167, 0.125, 1.0, 0.375, 1.0, 0.5, 0.9167, 0.5, 0.9167, 0.375, 1.0, 0.625, 1.0, 0.75, 0.9167, 0.75, 0.9167, 0.625, 1.0, 0.875, 0.9583, 1.0, 0.9167, 0.875, 0.9583, 0.0, 1.0, 0.125, 0.9167, 0.125, 1.0, 0.25, 1.0, 0.375, 0.9167, 0.375, 0.9167, 0.25, 1.0, 0.5, 1.0, 0.625, 0.9167, 0.625, 0.9167, 0.5, 1.0, 0.75, 1.0, 0.875, 0.9167, 0.875, 0.9167, 0.75, 0.9167, 0.625, 0.9167, 0.75, 0.8333, 0.75, 0.8333, 0.625, 0.9167, 0.875, 0.875, 1.0, 0.8333, 0.875, 0.875, 0.0, 0.9167, 0.125, 0.8333, 0.125, 0.9167, 0.25, 0.9167, 0.375, 0.8333, 0.375, 0.8333, 0.25, 0.9167, 0.5, 0.9167, 0.625, 0.8333, 0.625, 0.8333, 0.5, 0.9167, 0.75, 0.9167, 0.875, 0.8333, 0.875, 0.8333, 0.75, 0.9167, 0.125, 0.9167, 0.25, 0.8333, 0.25, 0.8333, 0.125, 0.9167, 0.375, 0.9167, 0.5, 0.8333, 0.5, 0.8333, 0.375, 0.7917, 0.0, 0.8333, 0.125, 0.75, 0.125, 0.8333, 0.25, 0.8333, 0.375, 0.75, 0.375, 0.75, 0.25, 0.8333, 0.5, 0.8333, 0.625, 0.75, 0.625, 0.75, 0.5, 0.8333, 0.75, 0.8333, 0.875, 0.75, 0.875, 0.75, 0.75, 0.8333, 0.125, 0.8333, 0.25, 0.75, 0.25, 0.75, 0.125, 0.8333, 0.375, 0.8333, 0.5, 0.75, 0.5, 0.75, 0.375, 0.8333, 0.625, 0.8333, 0.75, 0.75, 0.75, 0.75, 0.625, 0.8333, 0.875, 0.7917, 1.0, 0.75, 0.875])
_uv = me_sphere_004.uv_layers.new(name='automap')
_uv.uv.foreach_set('vector', [0.5, 0.5, 0.5, 0.9898, 0.7449, 0.9242, 0.5, -0.6666, 0.5, -0.2513, 1.091, -0.2513, 0.9525, -0.6666, 0.5, 0.2394, 0.5, 1.077, 1.091, 1.077, 1.14, 0.2394, 0.5, 1.405, 0.5, 0.9898, 0.7449, 0.9242, 0.9525, 1.284, 0.5, 0.9898, 0.5, 1.405, 0.9525, 1.284, 0.7449, 0.9242, 0.5, -0.2513, 0.5, 0.2394, 1.14, 0.2394, 1.091, -0.2513, 0.5, 1.077, 0.5, 1.84, 0.9525, 1.84, 1.091, 1.077, 0.5, 0.9898, 0.5, 0.5, 0.7449, 0.9242, 0.9525, 1.284, 0.7449, 0.9242, 0.9242, 0.7449, 1.284, 0.9525, 0.7449, 0.9242, 0.9525, 1.284, 1.284, 0.9525, 0.9242, 0.7449, 1.091, -0.2513, 1.14, 0.2394, 1.609, 0.2394, 1.524, -0.2513, 1.524, 1.077, 1.284, 1.84, 0.9525, 1.84, 1.091, 1.077, 0.7449, 0.9242, 0.5, 0.5, 0.9242, 0.7449, 0.5, 0.5, 0.7449, 0.9242, 0.9242, 0.7449, 1.284, -0.6666, 1.524, -0.2513, 1.091, -0.2513, 0.9525, -0.6666, 1.609, 0.2394, 1.524, 1.077, 1.091, 1.077, 1.14, 0.2394, 0.9242, 0.7449, 1.284, 0.9525, 1.405, 0.5, 0.9898, 0.5, 1.091, -0.2513, 1.14, 0.2394, 0.5, 0.2394, 0.5, -0.2513, 1.091, 1.077, 0.9525, 1.84, 0.5, 1.84, 0.5, 1.077, 0.9242, 0.7449, 0.5, 0.5, 0.9898, 0.5, 0.5, 0.5, 0.9242, 0.7449, 0.9898, 0.5, 0.9525, -0.6666, 1.091, -0.2513, 0.5, -0.2513, 0.5, -0.6666, 1.14, 0.2394, 1.091, 1.077, 0.5, 1.077, 0.5, 0.2394, 1.284, 0.9525, 0.9242, 0.7449, 0.9898, 0.5, 1.405, 0.5, 0.9898, 0.5, 0.5, 0.5, 0.9242, 0.2551, 0.5, 0.5, 0.9898, 0.5, 0.9242, 0.2551, 0.5, -0.6666, 0.5, -0.2513, -0.09128, -0.2513, 0.04745, -0.6666, 0.5, 0.2394, 0.5, 1.077, -0.09128, 1.077, -0.14, 0.2394, 1.405, 0.5, 0.9898, 0.5, 0.9242, 0.2551, 1.284, 0.04745, 0.9898, 0.5, 1.405, 0.5, 1.284, 0.04745, 0.9242, 0.2551, 0.5, -0.2513, 0.5, 0.2394, -0.14, 0.2394, -0.09128, -0.2513, 0.5, 1.077, 0.5, 1.84, 0.04745, 1.84, -0.09128, 1.077, 1.284, -0.6666, 1.524, -0.2513, 1.091, -0.2513, 0.9525, -0.6666, 1.609, 0.2394, 1.524, 1.077, 1.091, 1.077, 1.14, 0.2394, 1.284, 0.04745, 0.9242, 0.2551, 0.7449, 0.07579, 0.9525, -0.2838, 0.9242, 0.2551, 1.284, 0.04745, 0.9525, -0.2838, 0.7449, 0.07579, 1.524, -0.2513, 1.609, 0.2394, 1.14, 0.2394, 1.091, -0.2513, 1.524, 1.077, 1.284, 1.84, 0.9525, 1.84, 1.091, 1.077, 0.9242, 0.2551, 0.5, 0.5, 0.7449, 0.07579, 0.5, 0.5, 0.9242, 0.2551, 0.7449, 0.07579, 0.7449, 0.07579, 0.9525, -0.2838, 0.5, -0.4051, 0.5, 0.01017, 1.091, -0.2513, 1.14, 0.2394, 0.5, 0.2394, 0.5, -0.2513, 1.091, 1.077, 0.9525, 1.84, 0.5, 1.84, 0.5, 1.077, 0.7449, 0.07579, 0.5, 0.5, 0.5, 0.01017, 0.5, 0.5, 0.7449, 0.07579, 0.5, 0.01017, 0.9525, -0.6666, 1.091, -0.2513, 0.5, -0.2513, 0.5, -0.6666, 1.14, 0.2394, 1.091, 1.077, 0.5, 1.077, 0.5, 0.2394, 0.9525, -0.2838, 0.7449, 0.07579, 0.5, 0.01017, 0.5, -0.4051, 0.5, -0.2513, 0.5, 0.2394, -0.14, 0.2394, -0.09128, -0.2513, 0.5, 1.077, 0.5, 1.84, 0.04745, 1.84, -0.09128, 1.077, 0.5, 0.01017, 0.5, 0.5, 0.2551, 0.07579, 0.5, 0.5, 0.5, 0.01017, 0.2551, 0.07579, 0.5, -0.6666, 0.5, -0.2513, -0.09128, -0.2513, 0.04745, -0.6666, 0.5, 0.2394, 0.5, 1.077, -0.09128, 1.077, -0.14, 0.2394, 0.5, -0.4051, 0.5, 0.01017, 0.2551, 0.07579, 0.04745, -0.2838, 0.5, 0.01017, 0.5, -0.4051, 0.04745, -0.2838, 0.2551, 0.07579, 0.5, 0.5, 0.2551, 0.07579, 0.07579, 0.2551, -0.2838, -0.6666, -0.5241, -0.2513, -0.09128, -0.2513, 0.04745, -0.6666, -0.14, 0.2394, -0.09128, 1.077, -0.5241, 1.077, -0.6085, 0.2394, 0.04745, -0.2838, 0.2551, 0.07579, 0.07579, 0.2551, -0.2838, 0.04745, 0.2551, 0.07579, 0.04745, -0.2838, -0.2838, 0.04745, 0.07579, 0.2551, -0.5241, -0.2513, -0.6085, 0.2394, -0.14, 0.2394, -0.09128, -0.2513, -0.09128, 1.077, 0.04745, 1.84, -0.2838, 1.84, -0.5241, 1.077, 0.2551, 0.07579, 0.5, 0.5, 0.07579, 0.2551, -0.14, 0.2394, -0.09128, 1.077, 0.5, 1.077, 0.5, 0.2394, -0.2838, 0.04745, 0.07579, 0.2551, 0.01017, 0.5, -0.4051, 0.5, 0.07579, 0.2551, -0.2838, 0.04745, -0.4051, 0.5, 0.01017, 0.5, -0.09128, -0.2513, -0.14, 0.2394, 0.5, 0.2394, 0.5, -0.2513, -0.09128, 1.077, 0.04745, 1.84, 0.5, 1.84, 0.5, 1.077, 0.07579, 0.2551, 0.5, 0.5, 0.01017, 0.5, 0.5, 0.5, 0.07579, 0.2551, 0.01017, 0.5, 0.04745, -0.6666, -0.09128, -0.2513, 0.5, -0.2513, 0.5, -0.6666, 0.01017, 0.5, -0.4051, 0.5, -0.2838, 0.9525, 0.07579, 0.7449, 0.5, -0.2513, 0.5, 0.2394, 1.14, 0.2394, 1.091, -0.2513, 0.5, 1.077, 0.5, 1.84, 0.9525, 1.84, 1.091, 1.077, 0.01017, 0.5, 0.5, 0.5, 0.07579, 0.7449, 0.5, 0.5, 0.01017, 0.5, 0.07579, 0.7449, 0.5, -0.6666, 0.5, -0.2513, 1.091, -0.2513, 0.9525, -0.6666, 0.5, 0.2394, 0.5, 1.077, 1.091, 1.077, 1.14, 0.2394, -0.4051, 0.5, 0.01017, 0.5, 0.07579, 0.7449, -0.2838, 0.9525, -0.5241, 1.077, -0.2838, 1.84, 0.04745, 1.84, -0.09128, 1.077, 0.07579, 0.7449, 0.5, 0.5, 0.2551, 0.9242, 0.5, 0.5, 0.07579, 0.7449, 0.2551, 0.9242, -0.2838, -0.6666, -0.5241, -0.2513, -0.09128, -0.2513, 0.04745, -0.6666, -0.6085, 0.2394, -0.5241, 1.077, -0.09128, 1.077, -0.14, 0.2394, -0.2838, 0.9525, 0.07579, 0.7449, 0.2551, 0.9242, 0.04745, 1.284, 0.07579, 0.7449, -0.2838, 0.9525, 0.04745, 1.284, 0.2551, 0.9242, -0.5241, -0.2513, -0.6085, 0.2394, -0.14, 0.2394, -0.09128, -0.2513, 0.5, 0.5, 0.2551, 0.9242, 0.5, 0.9898, 0.04745, -0.6666, -0.09128, -0.2513, 0.5, -0.2513, 0.5, -0.6666, -0.14, 0.2394, -0.09128, 1.077, 0.5, 1.077, 0.5, 0.2394, 0.04745, 1.284, 0.2551, 0.9242, 0.5, 0.9898, 0.5, 1.405, 0.2551, 0.9242, 0.04745, 1.284, 0.5, 1.405, 0.5, 0.9898, -0.09128, -0.2513, -0.14, 0.2394, 0.5, 0.2394, 0.5, -0.2513, -0.09128, 1.077, 0.04745, 1.84, 0.5, 1.84, 0.5, 1.077, 0.2551, 0.9242, 0.5, 0.5, 0.5, 0.9898])
_uv.active_render = True
me_sphere_004.materials.append(mat_gore_flesh_002)
me_sphere_004.auto_texspace = False
me_sphere_004.update()

# ---- objects
ob_light = bpy.data.objects.new('Light', light_light)
ob_camera = bpy.data.objects.new('Camera', cam_camera)
ob_sphere = bpy.data.objects.new('Sphere', me_sphere_002)
ob_sphere_001 = bpy.data.objects.new('Sphere.001', me_sphere_004)

# ---- transforms, parenting, visibility, modifiers, constraints
ob_light.location = (4.076, 1.005, 5.904)
ob_light.rotation_euler = (0.6503, 0.05522, 1.866)
ob_light.lock_rotations_4d = False
ob_light.empty_display_type = 'ARROWS'
ob_light.color = (0.0, 0.0, 0.0, 0.0)
ob_light.lineart.crease_threshold = 0.0
ob_camera.location = (7.359, -6.926, 4.958)
ob_camera.rotation_euler = (1.109, 0.0, 0.8149)
ob_camera.lock_rotations_4d = False
ob_camera.empty_display_type = 'ARROWS'
ob_camera.color = (0.0, 0.0, 0.0, 0.0)
ob_camera.display_type = 'WIRE'
ob_camera.lineart.crease_threshold = 0.0
ob_sphere.location = (0.0, 0.0, 0.2529)
ob_sphere_001.location = (0.0, 0.0, 0.2529)

# ---- collection membership
col_collection.objects.link(ob_light)
col_collection.objects.link(ob_camera)
col_collection.objects.link(ob_sphere)
col_collection.objects.link(ob_sphere_001)

# ---- scene / render settings (as saved in the file)
scene.camera = ob_camera
scene.frame_start = 1; scene.frame_end = 250; scene.frame_set(1)
scene.render.engine = 'BLENDER_EEVEE_NEXT'
bpy.context.view_layer.update()
